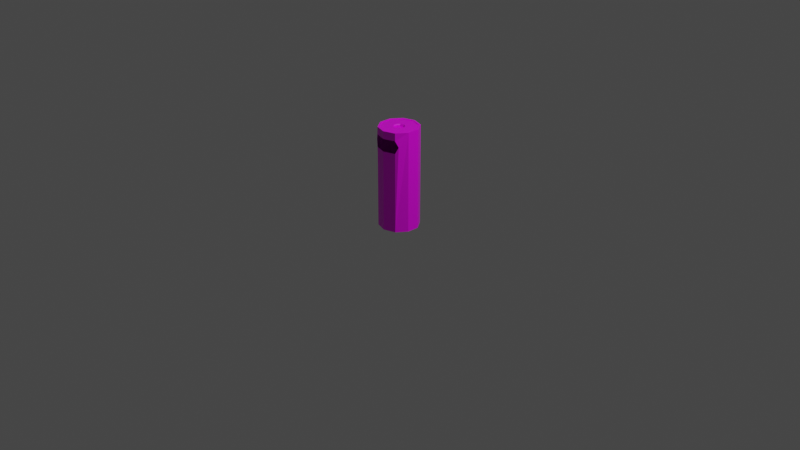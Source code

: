 # Source: Kosz_3.blend  (saved by Blender 2.90.8; exported with 4.5.12 LTS)
import bpy
from mathutils import Matrix  # noqa: F401  (used for matrix-valued properties, if any)

bpy.ops.wm.read_factory_settings(use_empty=True)
scene = bpy.context.scene
scene.name = 'Scene'

# ---- collections
col_collection = bpy.data.collections.new('Collection'); scene.collection.children.link(col_collection)

# ---- images (referenced by path relative to the original .blend; pixels are not part of the script)
import os
ASSET_DIR = os.environ.get("B2B_ASSET_DIR", "")  # directory of the original .blend (textures are referenced by path, not embedded)
HERE = os.path.dirname(os.path.abspath(__file__))  # packed textures are extracted next to this script under _unpacked/

def load_image(name, relpath, width, height, colorspace="sRGB"):
    """Load a texture the original file referenced (path relative to the .blend, or extracted next to this script)."""
    p = next((c for c in (os.path.join(HERE, relpath), os.path.join(ASSET_DIR, relpath)) if relpath and os.path.exists(c)), "")
    if p:
        img = bpy.data.images.load(p, check_existing=True)
        img.name = name
    else:  # same state as the original file: an image datablock whose file is absent (Cycles renders it pink)
        img = bpy.data.images.new(name, width, height)
        img.source = "FILE"
        img.filepath = "//" + (relpath or name)
    img.colorspace_settings.name = colorspace
    return img
img_main_txtr_png_001 = load_image('main_txtr.png.001', 'main_txtr.png', 1024, 1024, 'sRGB')

# ---- materials (node trees are filled in below, after node groups)
mat_material = bpy.data.materials.new('Material')
mat_material.alpha_threshold = 0.0
mat_material.use_transparent_shadow = False
mat_material.line_color = (0.0, 0.0, 0.0, 1.0)

# ---- material node trees
mat_material.use_nodes = True; mat_material.node_tree.nodes.clear()
_N = mat_material.node_tree.nodes; _L = mat_material.node_tree.links
n0 = _N.new('ShaderNodeOutputMaterial'); n0.name = 'Material Output'; n0.location = (300, 300)
n1 = _N.new('ShaderNodeBsdfPrincipled'); n1.name = 'Principled BSDF'; n1.location = (10, 300)
n1.distribution = 'GGX'
n1.subsurface_method = 'BURLEY'
n1.inputs[2].default_value = 0.4
n1.inputs[3].default_value = 1.45
n1.inputs[27].default_value = (0.0, 0.0, 0.0, 1.0)
n1.inputs[28].default_value = 1.0
n2 = _N.new('ShaderNodeTexImage'); n2.name = 'Image Texture'; n2.location = (-297, 201)
n2.image = img_main_txtr_png_001
_L.new(n1.outputs[0], n0.inputs[0])
_L.new(n2.outputs[0], n1.inputs[0])
n0.is_active_output = True

# ---- world
world_world = bpy.data.worlds.new('World'); scene.world = world_world
world_world.use_nodes = True; world_world.node_tree.nodes.clear()
_N = world_world.node_tree.nodes; _L = world_world.node_tree.links
n0 = _N.new('ShaderNodeOutputWorld'); n0.name = 'World Output'; n0.location = (300, 300)
n1 = _N.new('ShaderNodeBackground'); n1.name = 'Background'; n1.location = (10, 300)
n1.inputs[0].default_value = (0.05088, 0.05088, 0.05088, 1.0)
_L.new(n1.outputs[0], n0.inputs[0])
n0.is_active_output = True
world_world.color = (0.05088, 0.05088, 0.05088)
world_world.use_sun_shadow = False
world_world.sun_shadow_jitter_overblur = 0.0

# ---- cameras
cam_camera = bpy.data.cameras.new('Camera')
cam_camera.clip_end = 100.0
cam_camera.ortho_scale = 7.314

# ---- lights
light_light = bpy.data.lights.new('Light', 'POINT')
light_light.transmission_factor = 0.0
light_light.energy = 1000.0
light_light.shadow_soft_size = 0.1
light_light.shadow_maximum_resolution = 0.006
light_light.use_absolute_resolution = True

# ---- meshes
me_cylinder = bpy.data.meshes.new('Cylinder')
me_cylinder.from_pydata([(0.0, 1.0, -0.0782), (-9.013e-09, 0.9041, 1.922), (0.5878, 0.809, -0.0782), (0.5314, 0.7315, 1.922), (0.9511, 0.309, -0.0782), (0.8599, 0.2794, 1.922), (0.9511, -0.309, -0.0782), (0.8599, -0.2794, 1.922), (0.5878, -0.809, -0.0782), (0.5314, -0.7315, 1.922), (-8.742e-08, -1.0, -0.0782), (-7.991e-08, -0.9041, 1.922), (-0.5878, -0.809, -0.0782), (-0.5314, -0.7315, 1.922), (-0.9511, -0.309, -0.0782), (-0.8599, -0.2794, 1.922), (-0.9511, 0.309, -0.0782), (-0.8599, 0.2794, 1.922), (-0.5878, 0.809, -0.0782), (-0.5314, 0.7315, 1.922), (0.5878, -0.809, 1.767), (-8.742e-08, -1.0, 1.767), (-0.5878, -0.809, 1.767), (0.5878, -0.809, 1.518), (-8.742e-08, -1.0, 1.518), (-0.5878, -0.809, 1.518), (0.7302, -0.714, 1.65), (-0.7302, -0.714, 1.65), (0.5878, 0.809, 1.922), (0.0, 1.0, 1.922), (0.9511, 0.309, 1.922), (0.9511, -0.309, 1.922), (0.5878, -0.809, 1.922), (-8.742e-08, -1.0, 1.922), (-0.5878, -0.809, 1.922), (-0.9511, -0.309, 1.922), (-0.9511, 0.309, 1.922), (-0.5878, 0.809, 1.922), (0.5314, 0.7315, 1.914), (-1.269e-08, 0.9041, 1.914), (0.8599, 0.2794, 1.914), (0.8599, -0.2794, 1.914), (0.5314, -0.7315, 1.914), (-8.359e-08, -0.9041, 1.914), (-0.5314, -0.7315, 1.914), (-0.8599, -0.2794, 1.914), (-0.8599, 0.2794, 1.914), (-0.5314, 0.7315, 1.914), (0.141, 0.194, 1.877), (-7.514e-08, 0.2398, 1.877), (0.2281, 0.07412, 1.877), (0.2281, -0.07412, 1.877), (0.141, -0.194, 1.877), (-1.074e-08, -0.2398, 1.877), (-0.141, -0.194, 1.877), (-0.2281, -0.07412, 1.877), (-0.2281, 0.07412, 1.877), (-0.141, 0.194, 1.877), (0.1447, 0.1991, 1.894), (0.1673, 0.2303, 1.914), (-7.963e-08, 0.2847, 1.914), (-7.758e-08, 0.2461, 1.894), (0.2341, 0.07605, 1.894), (0.2707, 0.08797, 1.914), (0.2341, -0.07605, 1.894), (0.2707, -0.08797, 1.914), (0.1447, -0.1991, 1.894), (0.1673, -0.2303, 1.914), (-1.149e-08, -0.2461, 1.894), (-1.493e-08, -0.2847, 1.914), (-0.1447, -0.1991, 1.894), (-0.1673, -0.2303, 1.914), (-0.2341, -0.07605, 1.894), (-0.2707, -0.08797, 1.914), (-0.2341, 0.07605, 1.894), (-0.2707, 0.08797, 1.914), (-0.1447, 0.1991, 1.894), (-0.1673, 0.2303, 1.914), (1.542e-09, 0.9673, -0.0782), (0.5571, 0.7863, -0.0782), (0.5571, 0.7863, 1.912), (1.542e-09, 0.9673, 1.912), (0.9014, 0.3124, -0.0782), (0.9014, 0.3124, 1.912), (0.9014, -0.2733, -0.0782), (0.9014, -0.2733, 1.912), (-0.9014, -0.2733, 1.912), (-0.9014, -0.2733, -0.0782), (-0.9014, 0.3124, -0.0782), (-0.9014, 0.3124, 1.912), (-0.5571, 0.7863, -0.0782), (-0.5571, 0.7863, 1.912), (4.102e-10, 1.0, -0.09575), (0.5878, 0.809, -0.09575), (0.9511, 0.309, -0.09575), (0.9511, -0.309, -0.09575), (0.5878, -0.809, -0.09575), (-8.701e-08, -1.0, -0.09575), (-0.5878, -0.809, -0.09575), (-0.9511, -0.309, -0.09575), (-0.9511, 0.309, -0.09575), (-0.5878, 0.809, -0.09575)], [], [(18, 90, 88, 16), (31, 85, 84, 6), (29, 81, 80, 28), (6, 31, 32, 20, 26, 23, 8), (8, 23, 24, 10), (10, 24, 25, 12), (12, 25, 27, 22, 34, 35, 14), (35, 86, 89, 36), (11, 9, 42, 43), (30, 83, 85, 31), (2, 79, 78, 0), (14, 16, 100, 99), (22, 21, 33, 34), (21, 20, 32, 33), (1, 3, 28, 29), (3, 5, 30, 28), (5, 7, 31, 30), (7, 9, 32, 31), (9, 11, 33, 32), (11, 13, 34, 33), (13, 15, 35, 34), (15, 17, 36, 35), (17, 19, 37, 36), (19, 1, 29, 37), (72, 70, 54, 55), (5, 3, 38, 40), (19, 17, 46, 47), (13, 11, 43, 44), (7, 5, 40, 41), (1, 19, 47, 39), (15, 13, 44, 45), (9, 7, 41, 42), (3, 1, 39, 38), (17, 15, 45, 46), (62, 58, 48, 50), (60, 59, 38, 39), (66, 64, 51, 52), (68, 66, 52, 53), (69, 71, 44, 43), (70, 68, 53, 54), (74, 72, 55, 56), (76, 74, 56, 57), (64, 62, 50, 51), (48, 49, 57, 56, 55, 54, 53, 52, 51, 50), (63, 65, 41, 40), (77, 60, 39, 47), (71, 73, 45, 44), (65, 67, 42, 41), (59, 63, 40, 38), (73, 75, 46, 45), (67, 69, 43, 42), (61, 76, 57, 49), (75, 77, 47, 46), (59, 60, 61, 58), (63, 59, 58, 62), (65, 63, 62, 64), (67, 65, 64, 66), (69, 67, 66, 68), (71, 69, 68, 70), (73, 71, 70, 72), (75, 73, 72, 74), (77, 75, 74, 76), (60, 77, 76, 61), (58, 61, 49, 48), (78, 79, 80, 81), (79, 82, 83, 80), (82, 84, 85, 83), (87, 88, 89, 86), (88, 90, 91, 89), (90, 78, 81, 91), (36, 89, 91, 37), (4, 82, 79, 2), (28, 80, 83, 30), (0, 78, 90, 18), (14, 87, 86, 35), (37, 91, 81, 29), (6, 84, 82, 4), (16, 88, 87, 14), (36, 16, 14, 35), (36, 37, 18, 16), (0, 18, 37, 29), (2, 0, 29, 28), (2, 28, 30, 4), (6, 4, 30, 31), (92, 93, 94, 95, 96, 97, 98, 99, 100, 101), (12, 14, 99, 98), (10, 12, 98, 97), (8, 10, 97, 96), (6, 8, 96, 95), (0, 2, 93, 92), (4, 6, 95, 94), (2, 4, 94, 93), (18, 0, 92, 101), (16, 18, 101, 100), (0, 18, 16, 14, 12, 10, 8, 6, 4, 2)])
_uv = me_cylinder.uv_layers.new(name='UVMap')
_uv.uv.foreach_set('vector', [0.9235, 0.5, 0.9235, 0.5, 0.9235, 0.5, 0.9235, 0.5, 0.9235, 0.5, 0.9235, 0.5, 0.9235, 0.5, 0.9235, 0.5, 0.9235, 0.5, 0.9235, 0.5, 0.9235, 0.5, 0.9235, 0.5, 0.9235, 0.5, 0.9235, 0.5, 0.9235, 0.5, 0.9235, 0.5, 0.9235, 0.5, 0.9235, 0.5, 0.9235, 0.5, 0.9235, 0.5, 0.9235, 0.5, 0.9235, 0.5, 0.9235, 0.5, 0.9235, 0.5, 0.9235, 0.5, 0.9235, 0.5, 0.9235, 0.5, 0.9235, 0.5, 0.9235, 0.5, 0.9235, 0.5, 0.9235, 0.5, 0.9235, 0.5, 0.9235, 0.5, 0.9235, 0.5, 0.9235, 0.5, 0.9235, 0.5, 0.9235, 0.5, 0.9235, 0.5, 0.9342, 0.5, 0.9342, 0.5, 0.9342, 0.5, 0.9342, 0.5, 0.9235, 0.5, 0.9235, 0.5, 0.9235, 0.5, 0.9235, 0.5, 0.9235, 0.5, 0.9235, 0.5, 0.9235, 0.5, 0.9235, 0.5, 0.9235, 0.5, 0.9235, 0.5, 0.9235, 0.5, 0.9235, 0.5, 0.9235, 0.5, 0.9235, 0.5, 0.9235, 0.5, 0.9235, 0.5, 0.9235, 0.5, 0.9235, 0.5, 0.9235, 0.5, 0.9235, 0.5, 0.9235, 0.5, 0.9235, 0.5, 0.9235, 0.5, 0.9235, 0.5, 0.9235, 0.5, 0.9235, 0.5, 0.9235, 0.5, 0.9235, 0.5, 0.9235, 0.5, 0.9235, 0.5, 0.9235, 0.5, 0.9235, 0.5, 0.9235, 0.5, 0.9235, 0.5, 0.9235, 0.5, 0.9235, 0.5, 0.9235, 0.5, 0.9235, 0.5, 0.9235, 0.5, 0.9235, 0.5, 0.9235, 0.5, 0.9235, 0.5, 0.9235, 0.5, 0.9235, 0.5, 0.9235, 0.5, 0.9235, 0.5, 0.9235, 0.5, 0.9235, 0.5, 0.9235, 0.5, 0.9235, 0.5, 0.9235, 0.5, 0.9235, 0.5, 0.9235, 0.5, 0.9235, 0.5, 0.9235, 0.5, 0.9235, 0.5, 0.9235, 0.5, 0.9235, 0.5, 0.9235, 0.5, 0.9235, 0.5, 0.8768, 0.5, 0.8768, 0.5, 0.8768, 0.5, 0.8768, 0.5, 0.9342, 0.5, 0.9342, 0.5, 0.9342, 0.5, 0.9342, 0.5, 0.9342, 0.5, 0.9342, 0.5, 0.9342, 0.5, 0.9342, 0.5, 0.9342, 0.5, 0.9342, 0.5, 0.9342, 0.5, 0.9342, 0.5, 0.9342, 0.5, 0.9342, 0.5, 0.9342, 0.5, 0.9342, 0.5, 0.9342, 0.5, 0.9342, 0.5, 0.9342, 0.5, 0.9342, 0.5, 0.9342, 0.5, 0.9342, 0.5, 0.9342, 0.5, 0.9342, 0.5, 0.9342, 0.5, 0.9342, 0.5, 0.9342, 0.5, 0.9342, 0.5, 0.9342, 0.5, 0.9342, 0.5, 0.9342, 0.5, 0.9342, 0.5, 0.9342, 0.5, 0.9342, 0.5, 0.9342, 0.5, 0.9342, 0.5, 0.8768, 0.5, 0.8768, 0.5, 0.8768, 0.5, 0.8768, 0.5, 0.8662, 0.5, 0.8662, 0.5, 0.8662, 0.5, 0.8662, 0.5, 0.8768, 0.5, 0.8768, 0.5, 0.8768, 0.5, 0.8768, 0.5, 0.8768, 0.5, 0.8768, 0.5, 0.8768, 0.5, 0.8768, 0.5, 0.8662, 0.5, 0.8662, 0.5, 0.8662, 0.5, 0.8662, 0.5, 0.8768, 0.5, 0.8768, 0.5, 0.8768, 0.5, 0.8768, 0.5, 0.8768, 0.5, 0.8768, 0.5, 0.8768, 0.5, 0.8768, 0.5, 0.8768, 0.5, 0.8768, 0.5, 0.8768, 0.5, 0.8768, 0.5, 0.8768, 0.5, 0.8768, 0.5, 0.8768, 0.5, 0.8768, 0.5, 0.8768, 0.5, 0.8768, 0.5, 0.8768, 0.5, 0.8768, 0.5, 0.8768, 0.5, 0.8768, 0.5, 0.8768, 0.5, 0.8768, 0.5, 0.8768, 0.5, 0.8768, 0.5, 0.8662, 0.5, 0.8662, 0.5, 0.8662, 0.5, 0.8662, 0.5, 0.8662, 0.5, 0.8662, 0.5, 0.8662, 0.5, 0.8662, 0.5, 0.8662, 0.5, 0.8662, 0.5, 0.8662, 0.5, 0.8662, 0.5, 0.8662, 0.5, 0.8662, 0.5, 0.8662, 0.5, 0.8662, 0.5, 0.8662, 0.5, 0.8662, 0.5, 0.8662, 0.5, 0.8662, 0.5, 0.8662, 0.5, 0.8662, 0.5, 0.8662, 0.5, 0.8662, 0.5, 0.8662, 0.5, 0.8662, 0.5, 0.8662, 0.5, 0.8662, 0.5, 0.8768, 0.5, 0.8768, 0.5, 0.8768, 0.5, 0.8768, 0.5, 0.8662, 0.5, 0.8662, 0.5, 0.8662, 0.5, 0.8662, 0.5, 0.8768, 0.5, 0.8768, 0.5, 0.8768, 0.5, 0.8768, 0.5, 0.8768, 0.5, 0.8768, 0.5, 0.8768, 0.5, 0.8768, 0.5, 0.8768, 0.5, 0.8768, 0.5, 0.8768, 0.5, 0.8768, 0.5, 0.8768, 0.5, 0.8768, 0.5, 0.8768, 0.5, 0.8768, 0.5, 0.8768, 0.5, 0.8768, 0.5, 0.8768, 0.5, 0.8768, 0.5, 0.8768, 0.5, 0.8768, 0.5, 0.8768, 0.5, 0.8768, 0.5, 0.8768, 0.5, 0.8768, 0.5, 0.8768, 0.5, 0.8768, 0.5, 0.8768, 0.5, 0.8768, 0.5, 0.8768, 0.5, 0.8768, 0.5, 0.8768, 0.5, 0.8768, 0.5, 0.8768, 0.5, 0.8768, 0.5, 0.8768, 0.5, 0.8768, 0.5, 0.8768, 0.5, 0.8768, 0.5, 0.8768, 0.5, 0.8768, 0.5, 0.8768, 0.5, 0.8768, 0.5, 0.9235, 0.5, 0.9235, 0.5, 0.9235, 0.5, 0.9235, 0.5, 0.9235, 0.5, 0.9235, 0.5, 0.9235, 0.5, 0.9235, 0.5, 0.9235, 0.5, 0.9235, 0.5, 0.9235, 0.5, 0.9235, 0.5, 0.9235, 0.5, 0.9235, 0.5, 0.9235, 0.5, 0.9235, 0.5, 0.9235, 0.5, 0.9235, 0.5, 0.9235, 0.5, 0.9235, 0.5, 0.9235, 0.5, 0.9235, 0.5, 0.9235, 0.5, 0.9235, 0.5, 0.9235, 0.5, 0.9235, 0.5, 0.9235, 0.5, 0.9235, 0.5, 0.9235, 0.5, 0.9235, 0.5, 0.9235, 0.5, 0.9235, 0.5, 0.9235, 0.5, 0.9235, 0.5, 0.9235, 0.5, 0.9235, 0.5, 0.9235, 0.5, 0.9235, 0.5, 0.9235, 0.5, 0.9235, 0.5, 0.9235, 0.5, 0.9235, 0.5, 0.9235, 0.5, 0.9235, 0.5, 0.9235, 0.5, 0.9235, 0.5, 0.9235, 0.5, 0.9235, 0.5, 0.9235, 0.5, 0.9235, 0.5, 0.9235, 0.5, 0.9235, 0.5, 0.9235, 0.5, 0.9235, 0.5, 0.9235, 0.5, 0.9235, 0.5, 0.9235, 0.5, 0.9235, 0.5, 0.9235, 0.5, 0.9235, 0.5, 0.9235, 0.5, 0.9235, 0.5, 0.9235, 0.5, 0.9235, 0.5, 0.9235, 0.5, 0.9235, 0.5, 0.9235, 0.5, 0.9235, 0.5, 0.9235, 0.5, 0.9235, 0.5, 0.9235, 0.5, 0.9235, 0.5, 0.9235, 0.5, 0.9235, 0.5, 0.9235, 0.5, 0.9235, 0.5, 0.9235, 0.5, 0.9235, 0.5, 0.9235, 0.5, 0.9235, 0.5, 0.9235, 0.5, 0.9235, 0.5, 0.9235, 0.5, 0.9235, 0.5, 0.9235, 0.5, 0.9235, 0.5, 0.9235, 0.5, 0.9235, 0.5, 0.9235, 0.5, 0.9235, 0.5, 0.9235, 0.5, 0.9235, 0.5, 0.9235, 0.5, 0.9235, 0.5, 0.9235, 0.5, 0.9235, 0.5, 0.9235, 0.5, 0.9235, 0.5, 0.9235, 0.5, 0.9235, 0.5, 0.9235, 0.5, 0.9235, 0.5, 0.9235, 0.5, 0.9235, 0.5, 0.9235, 0.5, 0.9235, 0.5, 0.9235, 0.5, 0.9235, 0.5, 0.9235, 0.5, 0.9235, 0.5, 0.9235, 0.5, 0.9235, 0.5, 0.9235, 0.5, 0.9235, 0.5, 0.9235, 0.5, 0.9235, 0.5, 0.9235, 0.5, 0.9235, 0.5, 0.9235, 0.5, 0.9235, 0.5, 0.9235, 0.5, 0.9235, 0.5, 0.9235, 0.5, 0.9235, 0.5, 0.9235, 0.5, 0.9235, 0.5, 0.8852, 0.0, 0.8852, 0.0, 0.8852, 0.0, 0.8852, 0.0, 0.8852, 0.0, 0.8852, 0.0, 0.8852, 0.0, 0.8852, 0.0, 0.8852, 0.0, 0.8852, 0.0])
me_cylinder.materials.append(mat_material)
me_cylinder.use_remesh_fix_poles = True
me_cylinder.use_remesh_preserve_attributes = False
me_cylinder.use_mirror_vertex_groups = False
me_cylinder.update()

# ---- objects
ob_light = bpy.data.objects.new('Light', light_light)
ob_camera = bpy.data.objects.new('Camera', cam_camera)
ob_cylinder = bpy.data.objects.new('Cylinder', me_cylinder)

# ---- transforms, parenting, visibility, modifiers, constraints
ob_light.location = (4.076, 1.005, 5.904)
ob_light.rotation_euler = (0.6503, 0.05522, 1.866)
ob_light.lock_rotations_4d = False
ob_light.empty_display_type = 'ARROWS'
ob_light.color = (0.0, 0.0, 0.0, 0.0)
ob_light.lineart.crease_threshold = 0.0
ob_camera.location = (7.359, -6.926, 4.958)
ob_camera.rotation_euler = (1.109, 0.0, 0.8149)
ob_camera.lock_rotations_4d = False
ob_camera.empty_display_type = 'ARROWS'
ob_camera.color = (0.0, 0.0, 0.0, 0.0)
ob_camera.display_type = 'WIRE'
ob_camera.lineart.crease_threshold = 0.0
ob_cylinder.location = (0.0, 0.0, 0.0)
ob_cylinder.scale = (0.2118, 0.2118, 0.5249)
ob_cylinder.lineart.crease_threshold = 0.0

# ---- collection membership
col_collection.objects.link(ob_light)
col_collection.objects.link(ob_camera)
col_collection.objects.link(ob_cylinder)

# ---- scene / render settings (as saved in the file)
scene.camera = ob_camera
scene.frame_start = 1; scene.frame_end = 250; scene.frame_set(2)
scene.render.engine = 'BLENDER_EEVEE_NEXT'
scene.cycles.use_denoising = False
scene.cycles.samples = 128
scene.cycles.sampling_pattern = 'TABULATED_SOBOL'
scene.cycles.use_adaptive_sampling = False
scene.cycles.use_light_tree = False
scene.view_settings.view_transform = 'Filmic'
bpy.context.view_layer.update()
